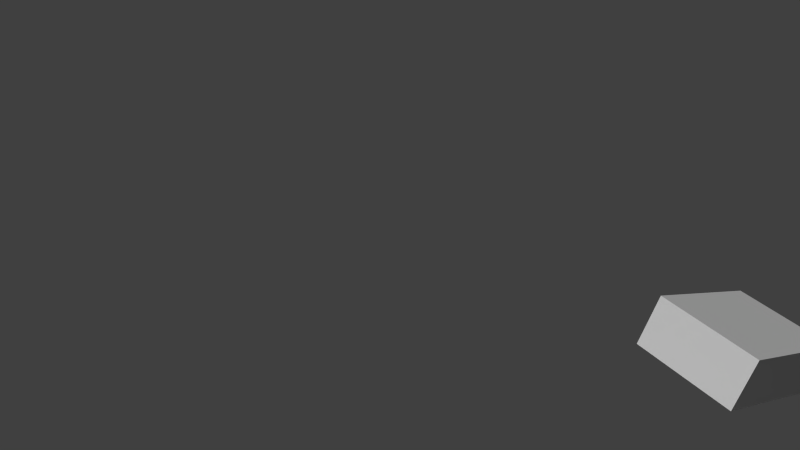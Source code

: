 # Source: rotation_test.blend  (saved by Blender 2.63.0; exported with 4.5.12 LTS)
import bpy
from mathutils import Matrix  # noqa: F401  (used for matrix-valued properties, if any)

bpy.ops.wm.read_factory_settings(use_empty=True)
scene = bpy.context.scene
scene.name = 'Scene'

# ---- collections
col_collection_1 = bpy.data.collections.new('Collection 1'); scene.collection.children.link(col_collection_1)

# ---- world
world_world = bpy.data.worlds.new('World'); scene.world = world_world
world_world.color = (0.05088, 0.05088, 0.05088)
world_world.use_sun_shadow = False
world_world.sun_shadow_jitter_overblur = 0.0
world_world.cycles.sampling_method = 'MANUAL'
world_world.cycles.sample_map_resolution = 256

# ---- cameras
cam_camera_005 = bpy.data.cameras.new('Camera.005')
cam_camera_005.clip_end = 100.0
cam_camera_005.lens = 35.0
cam_camera_005.sensor_width = 32.0
cam_camera_005.sensor_height = 18.0
cam_camera_005.dof.focus_distance = 0.0
cam_camera_005.dof.aperture_fstop = 128.0
cam_camera_006 = bpy.data.cameras.new('Camera.006')
cam_camera_006.clip_end = 100.0
cam_camera_006.lens = 35.0
cam_camera_006.sensor_width = 32.0
cam_camera_006.sensor_height = 18.0
cam_camera_006.dof.focus_distance = 0.0
cam_camera_006.dof.aperture_fstop = 128.0
cam_camera_004 = bpy.data.cameras.new('Camera.004')
cam_camera_004.clip_end = 100.0
cam_camera_004.lens = 35.0
cam_camera_004.sensor_width = 32.0
cam_camera_004.sensor_height = 18.0
cam_camera_004.dof.focus_distance = 0.0
cam_camera_004.dof.aperture_fstop = 128.0
cam_camera = bpy.data.cameras.new('Camera')
cam_camera.clip_end = 100.0
cam_camera.lens = 35.0
cam_camera.sensor_width = 32.0
cam_camera.sensor_height = 18.0
cam_camera.dof.focus_distance = 0.0
cam_camera.dof.aperture_fstop = 128.0

# ---- meshes
me_cube_004 = bpy.data.meshes.new('Cube.004')
me_cube_004.from_pydata([(-1.0, -1.0, -1.0), (-1.0, 1.0, -1.0), (1.0, 1.0, -1.0), (1.0, -1.0, -1.0), (-1.0, -1.0, 1.0), (-1.0, 1.0, 1.0), (1.0, 1.0, 1.0), (1.0, -1.0, 1.0)], [], [(4, 5, 1, 0), (5, 6, 2, 1), (6, 7, 3, 2), (7, 4, 0, 3), (0, 1, 2, 3), (7, 6, 5, 4)])
me_cube_004.use_remesh_preserve_volume = False
me_cube_004.use_remesh_preserve_attributes = False
me_cube_004.use_mirror_vertex_groups = False
me_cube_004.update()
me_cube_003 = bpy.data.meshes.new('Cube.003')
me_cube_003.from_pydata([(-1.0, -1.0, -1.0), (-1.0, 1.0, -1.0), (1.0, 1.0, -1.0), (1.0, -1.0, -1.0), (-1.0, -1.0, 1.0), (-1.0, 1.0, 1.0), (1.0, 1.0, 1.0), (1.0, -1.0, 1.0)], [], [(4, 5, 1, 0), (5, 6, 2, 1), (6, 7, 3, 2), (7, 4, 0, 3), (0, 1, 2, 3), (7, 6, 5, 4)])
me_cube_003.use_remesh_preserve_volume = False
me_cube_003.use_remesh_preserve_attributes = False
me_cube_003.use_mirror_vertex_groups = False
me_cube_003.update()
me_cube_002 = bpy.data.meshes.new('Cube.002')
me_cube_002.from_pydata([(-1.0, -1.0, -1.0), (-1.0, 1.0, -1.0), (1.0, 1.0, -1.0), (1.0, -1.0, -1.0), (-1.0, -1.0, 1.0), (-1.0, 1.0, 1.0), (1.0, 1.0, 1.0), (1.0, -1.0, 1.0)], [], [(4, 5, 1, 0), (5, 6, 2, 1), (6, 7, 3, 2), (7, 4, 0, 3), (0, 1, 2, 3), (7, 6, 5, 4)])
me_cube_002.use_remesh_preserve_volume = False
me_cube_002.use_remesh_preserve_attributes = False
me_cube_002.use_mirror_vertex_groups = False
me_cube_002.update()
me_cube_001 = bpy.data.meshes.new('Cube.001')
me_cube_001.from_pydata([(-1.0, -1.0, -1.0), (-1.0, 1.0, -1.0), (1.0, 1.0, -1.0), (1.0, -1.0, -1.0), (-1.0, -1.0, 1.0), (-1.0, 1.0, 1.0), (1.0, 1.0, 1.0), (1.0, -1.0, 1.0)], [], [(4, 5, 1, 0), (5, 6, 2, 1), (6, 7, 3, 2), (7, 4, 0, 3), (0, 1, 2, 3), (7, 6, 5, 4)])
me_cube_001.use_remesh_preserve_volume = False
me_cube_001.use_remesh_preserve_attributes = False
me_cube_001.use_mirror_vertex_groups = False
me_cube_001.update()
me_rotation_test4_gwl = bpy.data.meshes.new('rotation_test4.gwl')
me_rotation_test4_gwl.from_pydata([(4.797, -10.01, 15.01), (6.225, -7.404, 14.62), (6.303, -7.452, 14.58), (4.875, -10.06, 14.97), (4.953, -10.11, 14.93), (6.38, -7.501, 14.54), (6.458, -7.549, 14.5), (5.031, -10.16, 14.89), (5.109, -10.21, 14.85), (6.536, -7.598, 14.46), (6.614, -7.646, 14.42), (5.187, -10.26, 14.81), (5.265, -10.31, 14.77), (6.692, -7.695, 14.38), (6.77, -7.743, 14.35), (5.343, -10.35, 14.73), (5.421, -10.4, 14.69), (6.848, -7.792, 14.31), (6.926, -7.84, 14.27), (5.499, -10.45, 14.65), (5.577, -10.5, 14.61), (7.004, -7.888, 14.23), (7.082, -7.937, 14.19), (5.655, -10.55, 14.57), (5.733, -10.6, 14.53), (7.16, -7.985, 14.15), (7.238, -8.034, 14.11), (5.811, -10.64, 14.49), (5.889, -10.69, 14.45), (7.316, -8.082, 14.07), (7.394, -8.131, 14.03), (5.967, -10.74, 14.41), (6.045, -10.79, 14.37), (7.472, -8.179, 13.99), (7.55, -8.228, 13.95), (6.123, -10.84, 14.33), (6.201, -10.89, 14.29), (7.628, -8.276, 13.91), (7.706, -8.325, 13.87), (6.279, -10.94, 14.25), (6.356, -10.98, 14.21), (7.784, -8.373, 13.83), (6.306, -7.422, 14.8), (4.878, -10.03, 15.19), (4.956, -10.08, 15.15), (6.384, -7.47, 14.76), (6.462, -7.519, 14.73), (5.034, -10.13, 15.11), (5.112, -10.18, 15.07), (6.54, -7.567, 14.69), (6.618, -7.615, 14.65), (5.19, -10.23, 15.03), (5.268, -10.27, 14.99), (6.696, -7.664, 14.61), (6.774, -7.712, 14.57), (5.346, -10.32, 14.95), (5.424, -10.37, 14.91), (6.852, -7.761, 14.53), (6.93, -7.809, 14.49), (5.502, -10.42, 14.87), (5.58, -10.47, 14.83), (7.008, -7.858, 14.45), (7.086, -7.906, 14.41), (5.658, -10.52, 14.79), (5.736, -10.56, 14.75), (7.164, -7.955, 14.37), (7.242, -8.003, 14.33), (5.814, -10.61, 14.71), (5.892, -10.66, 14.67), (7.32, -8.052, 14.29), (7.398, -8.1, 14.25), (5.97, -10.71, 14.63), (6.048, -10.76, 14.59), (7.476, -8.149, 14.21), (7.554, -8.197, 14.17), (6.126, -10.81, 14.55), (6.204, -10.86, 14.51), (7.632, -8.246, 14.13), (7.709, -8.294, 14.09), (6.282, -10.9, 14.47), (6.36, -10.95, 14.44), (7.787, -8.342, 14.05), (7.865, -8.391, 14.01), (6.438, -11.0, 14.4), (4.96, -10.05, 15.37), (6.387, -7.439, 14.99), (6.465, -7.488, 14.95), (5.038, -10.1, 15.33), (5.116, -10.15, 15.29), (6.543, -7.536, 14.91), (6.621, -7.585, 14.87), (5.194, -10.19, 15.25), (5.272, -10.24, 15.21), (6.699, -7.633, 14.83), (6.777, -7.682, 14.79), (5.35, -10.29, 15.17), (5.428, -10.34, 15.13), (6.855, -7.73, 14.75), (6.933, -7.779, 14.71), (5.506, -10.39, 15.09), (5.583, -10.44, 15.05), (7.011, -7.827, 14.67), (7.089, -7.876, 14.63), (5.661, -10.49, 15.01), (5.739, -10.53, 14.97), (7.167, -7.924, 14.59), (7.245, -7.972, 14.55), (5.817, -10.58, 14.93), (5.895, -10.63, 14.89), (7.323, -8.021, 14.51), (7.401, -8.069, 14.47), (5.973, -10.68, 14.85), (6.051, -10.73, 14.81), (7.479, -8.118, 14.43), (7.557, -8.166, 14.39), (6.129, -10.78, 14.77), (6.207, -10.82, 14.73), (7.635, -8.215, 14.35), (7.713, -8.263, 14.31), (6.285, -10.87, 14.7), (6.363, -10.92, 14.66), (7.791, -8.312, 14.27), (7.869, -8.36, 14.23), (6.441, -10.97, 14.62), (6.519, -11.02, 14.58), (7.947, -8.409, 14.19), (6.469, -7.457, 15.17), (5.041, -10.07, 15.55), (5.119, -10.12, 15.51), (6.547, -7.506, 15.13), (6.625, -7.554, 15.09), (5.197, -10.16, 15.47), (5.275, -10.21, 15.43), (6.703, -7.603, 15.05), (6.781, -7.651, 15.01), (5.353, -10.26, 15.39), (5.431, -10.31, 15.35), (6.859, -7.699, 14.97), (6.937, -7.748, 14.93), (5.509, -10.36, 15.31), (5.587, -10.41, 15.27), (7.014, -7.796, 14.89), (7.092, -7.845, 14.85), (5.665, -10.45, 15.23), (5.743, -10.5, 15.19), (7.17, -7.893, 14.81), (7.248, -7.942, 14.77), (5.821, -10.55, 15.15), (5.899, -10.6, 15.11), (7.326, -7.99, 14.73), (7.404, -8.039, 14.69), (5.977, -10.65, 15.08), (6.055, -10.7, 15.04), (7.482, -8.087, 14.65), (7.56, -8.136, 14.61), (6.133, -10.75, 15.0), (6.211, -10.8, 14.96), (7.638, -8.184, 14.57), (7.716, -8.233, 14.53), (6.289, -10.84, 14.92), (6.367, -10.89, 14.88), (7.794, -8.281, 14.49), (7.872, -8.33, 14.45), (6.445, -10.94, 14.84), (6.523, -10.99, 14.8), (7.95, -8.378, 14.41), (8.028, -8.426, 14.38), (6.601, -11.04, 14.76), (5.122, -10.09, 15.73), (6.55, -7.475, 15.35), (6.628, -7.523, 15.31), (5.2, -10.13, 15.69), (5.278, -10.18, 15.65), (6.706, -7.572, 15.27), (6.784, -7.62, 15.23), (5.356, -10.23, 15.61), (5.434, -10.28, 15.57), (6.862, -7.669, 15.19), (6.94, -7.717, 15.15), (5.512, -10.33, 15.53), (5.59, -10.38, 15.49), (7.018, -7.766, 15.11), (7.096, -7.814, 15.07), (5.668, -10.43, 15.46), (5.746, -10.47, 15.42), (7.174, -7.863, 15.03), (7.252, -7.911, 14.99), (5.824, -10.52, 15.38), (5.902, -10.57, 15.34), (7.33, -7.96, 14.95), (7.408, -8.008, 14.91), (5.98, -10.62, 15.3), (6.058, -10.67, 15.26), (7.486, -8.057, 14.87), (7.564, -8.105, 14.83), (6.136, -10.72, 15.22), (6.214, -10.76, 15.18), (7.642, -8.153, 14.8), (7.72, -8.202, 14.76), (6.292, -10.81, 15.14), (6.37, -10.86, 15.1), (7.798, -8.25, 14.72), (7.876, -8.299, 14.68), (6.448, -10.91, 15.06), (6.526, -10.96, 15.02), (7.954, -8.347, 14.64), (8.032, -8.396, 14.6), (6.604, -11.01, 14.98), (6.682, -11.06, 14.94), (8.11, -8.444, 14.56), (6.631, -7.493, 15.53), (5.204, -10.1, 15.91), (5.282, -10.15, 15.88), (6.709, -7.541, 15.49), (6.787, -7.59, 15.45), (5.36, -10.2, 15.84), (5.438, -10.25, 15.8), (6.865, -7.638, 15.41), (6.943, -7.687, 15.37), (5.516, -10.3, 15.76), (5.594, -10.35, 15.72), (7.021, -7.735, 15.33), (7.099, -7.783, 15.29), (5.672, -10.39, 15.68), (5.75, -10.44, 15.64), (7.177, -7.832, 15.25), (7.255, -7.88, 15.21), (5.828, -10.49, 15.6), (5.906, -10.54, 15.56), (7.333, -7.929, 15.18), (7.411, -7.977, 15.14), (5.984, -10.59, 15.52), (6.062, -10.64, 15.48), (7.489, -8.026, 15.1), (7.567, -8.074, 15.06), (6.14, -10.69, 15.44), (6.217, -10.73, 15.4), (7.645, -8.123, 15.02), (7.723, -8.171, 14.98), (6.295, -10.78, 15.36), (6.373, -10.83, 15.32), (7.801, -8.22, 14.94), (7.879, -8.268, 14.9), (6.451, -10.88, 15.28), (6.529, -10.93, 15.24), (7.957, -8.317, 14.86), (8.035, -8.365, 14.82), (6.607, -10.98, 15.2), (6.685, -11.02, 15.16), (8.113, -8.414, 14.78), (8.191, -8.462, 14.74), (6.763, -11.07, 15.12)], [(0, 1), (2, 3), (4, 5), (6, 7), (8, 9), (10, 11), (12, 13), (14, 15), (16, 17), (18, 19), (20, 21), (22, 23), (24, 25), (26, 27), (28, 29), (30, 31), (32, 33), (34, 35), (36, 37), (38, 39), (40, 41), (42, 43), (44, 45), (46, 47), (48, 49), (50, 51), (52, 53), (54, 55), (56, 57), (58, 59), (60, 61), (62, 63), (64, 65), (66, 67), (68, 69), (70, 71), (72, 73), (74, 75), (76, 77), (78, 79), (80, 81), (82, 83), (84, 85), (86, 87), (88, 89), (90, 91), (92, 93), (94, 95), (96, 97), (98, 99), (100, 101), (102, 103), (104, 105), (106, 107), (108, 109), (110, 111), (112, 113), (114, 115), (116, 117), (118, 119), (120, 121), (122, 123), (124, 125), (126, 127), (128, 129), (130, 131), (132, 133), (134, 135), (136, 137), (138, 139), (140, 141), (142, 143), (144, 145), (146, 147), (148, 149), (150, 151), (152, 153), (154, 155), (156, 157), (158, 159), (160, 161), (162, 163), (164, 165), (166, 167), (168, 169), (170, 171), (172, 173), (174, 175), (176, 177), (178, 179), (180, 181), (182, 183), (184, 185), (186, 187), (188, 189), (190, 191), (192, 193), (194, 195), (196, 197), (198, 199), (200, 201), (202, 203), (204, 205), (206, 207), (208, 209), (210, 211), (212, 213), (214, 215), (216, 217), (218, 219), (220, 221), (222, 223), (224, 225), (226, 227), (228, 229), (230, 231), (232, 233), (234, 235), (236, 237), (238, 239), (240, 241), (242, 243), (244, 245), (246, 247), (248, 249), (250, 251)], [])
me_rotation_test4_gwl.use_remesh_preserve_volume = False
me_rotation_test4_gwl.use_remesh_preserve_attributes = False
me_rotation_test4_gwl.use_mirror_vertex_groups = False
me_rotation_test4_gwl.update()
me_rotation_test3_gwl = bpy.data.meshes.new('rotation_test3.gwl')
me_rotation_test3_gwl.from_pydata([(3.146, -6.493, -3.478), (5.408, -4.774, -2.515), (5.343, -4.702, -2.49), (3.081, -6.421, -3.453), (3.015, -6.35, -3.427), (5.278, -4.631, -2.465), (5.213, -4.559, -2.439), (2.95, -6.278, -3.402), (2.885, -6.207, -3.377), (5.148, -4.488, -2.414), (5.083, -4.416, -2.389), (2.82, -6.135, -3.351), (2.755, -6.064, -3.326), (5.017, -4.345, -2.363), (4.952, -4.273, -2.338), (2.69, -5.992, -3.301), (2.625, -5.921, -3.275), (4.887, -4.202, -2.312), (4.822, -4.13, -2.287), (2.56, -5.849, -3.25), (2.494, -5.778, -3.224), (4.757, -4.059, -2.262), (4.692, -3.987, -2.236), (2.429, -5.706, -3.199), (2.364, -5.635, -3.174), (4.627, -3.916, -2.211), (4.562, -3.844, -2.186), (2.299, -5.563, -3.148), (2.234, -5.492, -3.123), (4.496, -3.773, -2.16), (4.431, -3.701, -2.135), (2.169, -5.42, -3.098), (2.104, -5.349, -3.072), (4.366, -3.63, -2.109), (4.301, -3.558, -2.084), (2.038, -5.277, -3.047), (1.973, -5.206, -3.021), (4.236, -3.487, -2.059), (4.171, -3.415, -2.033), (1.908, -5.134, -2.996), (1.843, -5.062, -2.971), (4.106, -3.344, -2.008), (5.425, -4.694, -2.698), (3.162, -6.413, -3.661), (3.097, -6.341, -3.635), (5.36, -4.622, -2.673), (5.295, -4.551, -2.647), (3.032, -6.27, -3.61), (2.967, -6.198, -3.585), (5.23, -4.479, -2.622), (5.164, -4.408, -2.596), (2.902, -6.127, -3.559), (2.837, -6.055, -3.534), (5.099, -4.336, -2.571), (5.034, -4.265, -2.546), (2.772, -5.984, -3.508), (2.707, -5.912, -3.483), (4.969, -4.193, -2.52), (4.904, -4.122, -2.495), (2.641, -5.841, -3.458), (2.576, -5.769, -3.432), (4.839, -4.05, -2.47), (4.774, -3.979, -2.444), (2.511, -5.698, -3.407), (2.446, -5.626, -3.382), (4.709, -3.907, -2.419), (4.643, -3.836, -2.393), (2.381, -5.554, -3.356), (2.316, -5.483, -3.331), (4.578, -3.764, -2.368), (4.513, -3.693, -2.343), (2.251, -5.411, -3.305), (2.186, -5.34, -3.28), (4.448, -3.621, -2.317), (4.383, -3.55, -2.292), (2.12, -5.268, -3.255), (2.055, -5.197, -3.229), (4.318, -3.478, -2.266), (4.253, -3.407, -2.241), (1.99, -5.125, -3.204), (1.925, -5.054, -3.178), (4.188, -3.335, -2.216), (4.122, -3.264, -2.19), (1.86, -4.982, -3.153), (3.179, -6.333, -3.843), (5.442, -4.614, -2.88), (5.377, -4.542, -2.855), (3.114, -6.261, -3.818), (3.049, -6.19, -3.792), (5.312, -4.471, -2.83), (5.246, -4.399, -2.804), (2.984, -6.118, -3.767), (2.919, -6.047, -3.742), (5.181, -4.328, -2.779), (5.116, -4.256, -2.754), (2.854, -5.975, -3.716), (2.789, -5.903, -3.691), (5.051, -4.185, -2.728), (4.986, -4.113, -2.703), (2.723, -5.832, -3.666), (2.658, -5.76, -3.64), (4.921, -4.042, -2.677), (4.856, -3.97, -2.652), (2.593, -5.689, -3.615), (2.528, -5.617, -3.589), (4.791, -3.899, -2.627), (4.725, -3.827, -2.601), (2.463, -5.546, -3.564), (2.398, -5.474, -3.539), (4.66, -3.756, -2.576), (4.595, -3.684, -2.55), (2.333, -5.403, -3.513), (2.267, -5.331, -3.488), (4.53, -3.613, -2.525), (4.465, -3.541, -2.5), (2.202, -5.26, -3.462), (2.137, -5.188, -3.437), (4.4, -3.47, -2.474), (4.335, -3.398, -2.449), (2.072, -5.117, -3.412), (2.007, -5.045, -3.386), (4.269, -3.327, -2.424), (4.204, -3.255, -2.398), (1.942, -4.974, -3.361), (1.877, -4.902, -3.336), (4.139, -3.184, -2.373), (5.459, -4.534, -3.063), (3.196, -6.252, -4.026), (3.131, -6.181, -4.0), (5.393, -4.462, -3.038), (5.328, -4.391, -3.012), (3.066, -6.109, -3.975), (3.001, -6.038, -3.95), (5.263, -4.319, -2.987), (5.198, -4.248, -2.961), (2.936, -5.966, -3.924), (2.87, -5.895, -3.899), (5.133, -4.176, -2.936), (5.068, -4.105, -2.911), (2.805, -5.823, -3.873), (2.74, -5.752, -3.848), (5.003, -4.033, -2.885), (4.938, -3.962, -2.86), (2.675, -5.68, -3.823), (2.61, -5.609, -3.797), (4.872, -3.89, -2.835), (4.807, -3.819, -2.809), (2.545, -5.537, -3.772), (2.48, -5.466, -3.747), (4.742, -3.747, -2.784), (4.677, -3.676, -2.758), (2.415, -5.394, -3.721), (2.349, -5.323, -3.696), (4.612, -3.604, -2.733), (4.547, -3.533, -2.708), (2.284, -5.251, -3.67), (2.219, -5.18, -3.645), (4.482, -3.461, -2.682), (4.417, -3.39, -2.657), (2.154, -5.108, -3.62), (2.089, -5.037, -3.594), (4.351, -3.318, -2.631), (4.286, -3.246, -2.606), (2.024, -4.965, -3.569), (1.959, -4.894, -3.543), (4.221, -3.175, -2.581), (4.156, -3.103, -2.555), (1.894, -4.822, -3.518), (3.213, -6.172, -4.208), (5.475, -4.454, -3.245), (5.41, -4.382, -3.22), (3.148, -6.101, -4.183), (3.083, -6.029, -4.157), (5.345, -4.311, -3.195), (5.28, -4.239, -3.169), (3.018, -5.958, -4.132), (2.952, -5.886, -4.107), (5.215, -4.168, -3.144), (5.15, -4.096, -3.119), (2.887, -5.815, -4.081), (2.822, -5.743, -4.056), (5.085, -4.025, -3.093), (5.02, -3.953, -3.068), (2.757, -5.672, -4.031), (2.692, -5.6, -4.005), (4.954, -3.882, -3.042), (4.889, -3.81, -3.017), (2.627, -5.529, -3.98), (2.562, -5.457, -3.954), (4.824, -3.738, -2.992), (4.759, -3.667, -2.966), (2.497, -5.386, -3.929), (2.431, -5.314, -3.904), (4.694, -3.595, -2.941), (4.629, -3.524, -2.915), (2.366, -5.243, -3.878), (2.301, -5.171, -3.853), (4.564, -3.452, -2.89), (4.499, -3.381, -2.865), (2.236, -5.1, -3.827), (2.171, -5.028, -3.802), (4.433, -3.309, -2.839), (4.368, -3.238, -2.814), (2.106, -4.957, -3.777), (2.041, -4.885, -3.751), (4.303, -3.166, -2.789), (4.238, -3.095, -2.763), (1.975, -4.814, -3.726), (1.91, -4.742, -3.701), (4.173, -3.023, -2.738), (5.492, -4.374, -3.428), (3.23, -6.092, -4.391), (3.165, -6.021, -4.365), (5.427, -4.302, -3.403), (5.362, -4.231, -3.377), (3.099, -5.949, -4.34), (3.034, -5.878, -4.315), (5.297, -4.159, -3.352), (5.232, -4.087, -3.326), (2.969, -5.806, -4.289), (2.904, -5.735, -4.264), (5.167, -4.016, -3.301), (5.101, -3.944, -3.276), (2.839, -5.663, -4.238), (2.774, -5.592, -4.213), (5.036, -3.873, -3.25), (4.971, -3.801, -3.225), (2.709, -5.52, -4.188), (2.644, -5.449, -4.162), (4.906, -3.73, -3.2), (4.841, -3.658, -3.174), (2.578, -5.377, -4.137), (2.513, -5.306, -4.112), (4.776, -3.587, -3.149), (4.711, -3.515, -3.123), (2.448, -5.234, -4.086), (2.383, -5.163, -4.061), (4.646, -3.444, -3.098), (4.58, -3.372, -3.073), (2.318, -5.091, -4.035), (2.253, -5.02, -4.01), (4.515, -3.301, -3.047), (4.45, -3.229, -3.022), (2.188, -4.948, -3.985), (2.123, -4.877, -3.959), (4.385, -3.158, -2.996), (4.32, -3.086, -2.971), (2.057, -4.805, -3.934), (1.992, -4.734, -3.908), (4.255, -3.015, -2.946), (4.19, -2.943, -2.92), (1.927, -4.662, -3.883)], [(0, 1), (2, 3), (4, 5), (6, 7), (8, 9), (10, 11), (12, 13), (14, 15), (16, 17), (18, 19), (20, 21), (22, 23), (24, 25), (26, 27), (28, 29), (30, 31), (32, 33), (34, 35), (36, 37), (38, 39), (40, 41), (42, 43), (44, 45), (46, 47), (48, 49), (50, 51), (52, 53), (54, 55), (56, 57), (58, 59), (60, 61), (62, 63), (64, 65), (66, 67), (68, 69), (70, 71), (72, 73), (74, 75), (76, 77), (78, 79), (80, 81), (82, 83), (84, 85), (86, 87), (88, 89), (90, 91), (92, 93), (94, 95), (96, 97), (98, 99), (100, 101), (102, 103), (104, 105), (106, 107), (108, 109), (110, 111), (112, 113), (114, 115), (116, 117), (118, 119), (120, 121), (122, 123), (124, 125), (126, 127), (128, 129), (130, 131), (132, 133), (134, 135), (136, 137), (138, 139), (140, 141), (142, 143), (144, 145), (146, 147), (148, 149), (150, 151), (152, 153), (154, 155), (156, 157), (158, 159), (160, 161), (162, 163), (164, 165), (166, 167), (168, 169), (170, 171), (172, 173), (174, 175), (176, 177), (178, 179), (180, 181), (182, 183), (184, 185), (186, 187), (188, 189), (190, 191), (192, 193), (194, 195), (196, 197), (198, 199), (200, 201), (202, 203), (204, 205), (206, 207), (208, 209), (210, 211), (212, 213), (214, 215), (216, 217), (218, 219), (220, 221), (222, 223), (224, 225), (226, 227), (228, 229), (230, 231), (232, 233), (234, 235), (236, 237), (238, 239), (240, 241), (242, 243), (244, 245), (246, 247), (248, 249), (250, 251)], [])
me_rotation_test3_gwl.use_remesh_preserve_volume = False
me_rotation_test3_gwl.use_remesh_preserve_attributes = False
me_rotation_test3_gwl.use_mirror_vertex_groups = False
me_rotation_test3_gwl.update()
me_rotation_test2_gwl = bpy.data.meshes.new('rotation_test2.gwl')
me_rotation_test2_gwl.from_pydata([(-4.573, -6.415, 4.241), (-1.583, -6.352, 4.476), (-1.582, -6.26, 4.435), (-4.572, -6.324, 4.2), (-4.571, -6.233, 4.159), (-1.581, -6.169, 4.394), (-1.579, -6.078, 4.353), (-4.57, -6.141, 4.118), (-4.568, -6.05, 4.077), (-1.578, -5.987, 4.312), (-1.577, -5.896, 4.271), (-4.567, -5.959, 4.036), (-4.566, -5.868, 3.995), (-1.576, -5.804, 4.23), (-1.574, -5.713, 4.189), (-4.564, -5.777, 3.954), (-4.563, -5.686, 3.913), (-1.573, -5.622, 4.148), (-1.572, -5.531, 4.107), (-4.562, -5.594, 3.871), (-4.56, -5.503, 3.83), (-1.57, -5.44, 4.066), (-1.569, -5.349, 4.025), (-4.559, -5.412, 3.789), (-4.558, -5.321, 3.748), (-1.568, -5.257, 3.984), (-1.567, -5.166, 3.943), (-4.557, -5.23, 3.707), (-4.555, -5.138, 3.666), (-1.565, -5.075, 3.901), (-1.564, -4.984, 3.86), (-4.554, -5.047, 3.625), (-4.553, -4.956, 3.584), (-1.563, -4.893, 3.819), (-1.561, -4.801, 3.778), (-4.551, -4.865, 3.543), (-4.55, -4.774, 3.502), (-1.56, -4.71, 3.737), (-1.559, -4.619, 3.696), (-4.549, -4.683, 3.461), (-4.548, -4.591, 3.42), (-1.557, -4.528, 3.655), (-1.567, -6.434, 4.294), (-4.557, -6.497, 4.059), (-4.556, -6.406, 4.018), (-1.566, -6.342, 4.253), (-1.565, -6.251, 4.212), (-4.555, -6.315, 3.977), (-4.554, -6.223, 3.936), (-1.563, -6.16, 4.171), (-1.562, -6.069, 4.13), (-4.552, -6.132, 3.895), (-4.551, -6.041, 3.854), (-1.561, -5.978, 4.089), (-1.56, -5.886, 4.048), (-4.55, -5.95, 3.813), (-4.548, -5.859, 3.772), (-1.558, -5.795, 4.007), (-1.557, -5.704, 3.966), (-4.547, -5.768, 3.731), (-4.546, -5.676, 3.69), (-1.556, -5.613, 3.925), (-1.554, -5.522, 3.884), (-4.544, -5.585, 3.649), (-4.543, -5.494, 3.608), (-1.553, -5.431, 3.843), (-1.552, -5.339, 3.802), (-4.542, -5.403, 3.567), (-4.541, -5.312, 3.526), (-1.55, -5.248, 3.761), (-1.549, -5.157, 3.72), (-4.539, -5.22, 3.485), (-4.538, -5.129, 3.444), (-1.548, -5.066, 3.679), (-1.547, -4.975, 3.638), (-4.537, -5.038, 3.403), (-4.535, -4.947, 3.361), (-1.545, -4.883, 3.597), (-1.544, -4.792, 3.556), (-4.534, -4.856, 3.32), (-4.533, -4.765, 3.279), (-1.543, -4.701, 3.515), (-1.541, -4.61, 3.474), (-4.532, -4.673, 3.238), (-4.541, -6.579, 3.877), (-1.551, -6.516, 4.113), (-1.55, -6.424, 4.072), (-4.54, -6.488, 3.836), (-4.539, -6.397, 3.795), (-1.549, -6.333, 4.031), (-1.547, -6.242, 3.989), (-4.537, -6.306, 3.754), (-4.536, -6.214, 3.713), (-1.546, -6.151, 3.948), (-1.545, -6.06, 3.907), (-4.535, -6.123, 3.672), (-4.534, -6.032, 3.631), (-1.544, -5.969, 3.866), (-1.542, -5.877, 3.825), (-4.532, -5.941, 3.59), (-4.531, -5.85, 3.549), (-1.541, -5.786, 3.784), (-1.54, -5.695, 3.743), (-4.53, -5.758, 3.508), (-4.528, -5.667, 3.467), (-1.538, -5.604, 3.702), (-1.537, -5.513, 3.661), (-4.527, -5.576, 3.426), (-4.526, -5.485, 3.385), (-1.536, -5.421, 3.62), (-1.534, -5.33, 3.579), (-4.525, -5.394, 3.344), (-4.523, -5.302, 3.303), (-1.533, -5.239, 3.538), (-1.532, -5.148, 3.497), (-4.522, -5.211, 3.262), (-4.521, -5.12, 3.221), (-1.531, -5.057, 3.456), (-1.529, -4.965, 3.415), (-4.519, -5.029, 3.18), (-4.518, -4.938, 3.139), (-1.528, -4.874, 3.374), (-1.527, -4.783, 3.333), (-4.517, -4.847, 3.098), (-4.515, -4.755, 3.057), (-1.525, -4.692, 3.292), (-1.535, -6.598, 3.931), (-4.525, -6.661, 3.696), (-4.524, -6.57, 3.655), (-1.534, -6.506, 3.89), (-1.533, -6.415, 3.849), (-4.523, -6.479, 3.614), (-4.521, -6.388, 3.573), (-1.531, -6.324, 3.808), (-1.53, -6.233, 3.767), (-4.52, -6.296, 3.532), (-4.519, -6.205, 3.491), (-1.529, -6.142, 3.726), (-1.527, -6.051, 3.685), (-4.518, -6.114, 3.449), (-4.516, -6.023, 3.408), (-1.526, -5.959, 3.644), (-1.525, -5.868, 3.603), (-4.515, -5.932, 3.367), (-4.514, -5.84, 3.326), (-1.524, -5.777, 3.562), (-1.522, -5.686, 3.52), (-4.512, -5.749, 3.285), (-4.511, -5.658, 3.244), (-1.521, -5.595, 3.479), (-1.52, -5.503, 3.438), (-4.51, -5.567, 3.203), (-4.509, -5.476, 3.162), (-1.518, -5.412, 3.397), (-1.517, -5.321, 3.356), (-4.507, -5.385, 3.121), (-4.506, -5.293, 3.08), (-1.516, -5.23, 3.315), (-1.515, -5.139, 3.274), (-4.505, -5.202, 3.039), (-4.503, -5.111, 2.998), (-1.513, -5.047, 3.233), (-1.512, -4.956, 3.192), (-4.502, -5.02, 2.957), (-4.501, -4.929, 2.916), (-1.511, -4.865, 3.151), (-1.509, -4.774, 3.11), (-4.499, -4.837, 2.875), (-4.509, -6.743, 3.514), (-1.519, -6.68, 3.749), (-1.518, -6.588, 3.708), (-4.508, -6.652, 3.473), (-4.507, -6.561, 3.432), (-1.517, -6.497, 3.667), (-1.515, -6.406, 3.626), (-4.505, -6.47, 3.391), (-4.504, -6.378, 3.35), (-1.514, -6.315, 3.585), (-1.513, -6.224, 3.544), (-4.503, -6.287, 3.309), (-4.502, -6.196, 3.268), (-1.511, -6.133, 3.503), (-1.51, -6.041, 3.462), (-4.5, -6.105, 3.227), (-4.499, -6.014, 3.186), (-1.509, -5.95, 3.421), (-1.508, -5.859, 3.38), (-4.498, -5.922, 3.145), (-4.496, -5.831, 3.104), (-1.506, -5.768, 3.339), (-1.505, -5.677, 3.298), (-4.495, -5.74, 3.063), (-4.494, -5.649, 3.022), (-1.504, -5.585, 3.257), (-1.502, -5.494, 3.216), (-4.492, -5.558, 2.98), (-4.491, -5.467, 2.939), (-1.501, -5.403, 3.175), (-1.5, -5.312, 3.134), (-4.49, -5.375, 2.898), (-4.489, -5.284, 2.857), (-1.499, -5.221, 3.093), (-1.497, -5.13, 3.052), (-4.487, -5.193, 2.816), (-4.486, -5.102, 2.775), (-1.496, -5.038, 3.01), (-1.495, -4.947, 2.969), (-4.485, -5.011, 2.734), (-4.483, -4.919, 2.693), (-1.493, -4.856, 2.928), (-1.503, -6.762, 3.567), (-4.493, -6.825, 3.332), (-4.492, -6.734, 3.291), (-1.502, -6.67, 3.526), (-1.501, -6.579, 3.485), (-4.491, -6.643, 3.25), (-4.489, -6.552, 3.209), (-1.499, -6.488, 3.444), (-1.498, -6.397, 3.403), (-4.488, -6.46, 3.168), (-4.487, -6.369, 3.127), (-1.497, -6.306, 3.362), (-1.495, -6.215, 3.321), (-4.485, -6.278, 3.086), (-4.484, -6.187, 3.045), (-1.494, -6.123, 3.28), (-1.493, -6.032, 3.239), (-4.483, -6.096, 3.004), (-4.482, -6.004, 2.963), (-1.492, -5.941, 3.198), (-1.49, -5.85, 3.157), (-4.48, -5.913, 2.922), (-4.479, -5.822, 2.881), (-1.489, -5.759, 3.116), (-1.488, -5.667, 3.075), (-4.478, -5.731, 2.84), (-4.476, -5.64, 2.799), (-1.486, -5.576, 3.034), (-1.485, -5.485, 2.993), (-4.475, -5.549, 2.758), (-4.474, -5.457, 2.717), (-1.484, -5.394, 2.952), (-1.482, -5.303, 2.911), (-4.473, -5.366, 2.676), (-4.471, -5.275, 2.635), (-1.481, -5.212, 2.87), (-1.48, -5.12, 2.829), (-4.47, -5.184, 2.594), (-4.469, -5.093, 2.553), (-1.479, -5.029, 2.788), (-1.477, -4.938, 2.747), (-4.467, -5.001, 2.512)], [(0, 1), (2, 3), (4, 5), (6, 7), (8, 9), (10, 11), (12, 13), (14, 15), (16, 17), (18, 19), (20, 21), (22, 23), (24, 25), (26, 27), (28, 29), (30, 31), (32, 33), (34, 35), (36, 37), (38, 39), (40, 41), (42, 43), (44, 45), (46, 47), (48, 49), (50, 51), (52, 53), (54, 55), (56, 57), (58, 59), (60, 61), (62, 63), (64, 65), (66, 67), (68, 69), (70, 71), (72, 73), (74, 75), (76, 77), (78, 79), (80, 81), (82, 83), (84, 85), (86, 87), (88, 89), (90, 91), (92, 93), (94, 95), (96, 97), (98, 99), (100, 101), (102, 103), (104, 105), (106, 107), (108, 109), (110, 111), (112, 113), (114, 115), (116, 117), (118, 119), (120, 121), (122, 123), (124, 125), (126, 127), (128, 129), (130, 131), (132, 133), (134, 135), (136, 137), (138, 139), (140, 141), (142, 143), (144, 145), (146, 147), (148, 149), (150, 151), (152, 153), (154, 155), (156, 157), (158, 159), (160, 161), (162, 163), (164, 165), (166, 167), (168, 169), (170, 171), (172, 173), (174, 175), (176, 177), (178, 179), (180, 181), (182, 183), (184, 185), (186, 187), (188, 189), (190, 191), (192, 193), (194, 195), (196, 197), (198, 199), (200, 201), (202, 203), (204, 205), (206, 207), (208, 209), (210, 211), (212, 213), (214, 215), (216, 217), (218, 219), (220, 221), (222, 223), (224, 225), (226, 227), (228, 229), (230, 231), (232, 233), (234, 235), (236, 237), (238, 239), (240, 241), (242, 243), (244, 245), (246, 247), (248, 249), (250, 251)], [])
me_rotation_test2_gwl.use_remesh_preserve_volume = False
me_rotation_test2_gwl.use_remesh_preserve_attributes = False
me_rotation_test2_gwl.use_mirror_vertex_groups = False
me_rotation_test2_gwl.update()
me_rotation_test1_gwl = bpy.data.meshes.new('rotation_test1.gwl')
me_rotation_test1_gwl.from_pydata([(0.768, -9.487, 0.069), (3.395, -8.227, -0.647), (3.357, -8.136, -0.628), (0.73, -9.397, 0.088), (0.692, -9.306, 0.107), (3.318, -8.046, -0.609), (3.28, -7.956, -0.59), (0.653, -9.216, 0.126), (0.615, -9.125, 0.145), (3.242, -7.865, -0.571), (3.204, -7.775, -0.551), (0.577, -9.035, 0.164), (0.539, -8.944, 0.183), (3.166, -7.684, -0.532), (3.128, -7.594, -0.513), (0.501, -8.854, 0.202), (0.463, -8.764, 0.222), (3.089, -7.503, -0.494), (3.051, -7.413, -0.475), (0.424, -8.673, 0.241), (0.386, -8.583, 0.26), (3.013, -7.323, -0.456), (2.975, -7.232, -0.437), (0.348, -8.492, 0.279), (0.31, -8.402, 0.298), (2.937, -7.142, -0.418), (2.898, -7.051, -0.399), (0.272, -8.311, 0.317), (0.234, -8.221, 0.336), (2.86, -6.961, -0.38), (2.822, -6.87, -0.36), (0.195, -8.131, 0.355), (0.157, -8.04, 0.374), (2.784, -6.78, -0.341), (2.746, -6.69, -0.322), (0.119, -7.95, 0.393), (0.081, -7.859, 0.413), (2.708, -6.599, -0.303), (2.669, -6.509, -0.284), (0.043, -7.769, 0.432), (0.004, -7.678, 0.451), (2.631, -6.418, -0.265), (3.336, -8.212, -0.837), (0.709, -9.472, -0.122), (0.671, -9.381, -0.103), (3.297, -8.121, -0.818), (3.259, -8.031, -0.799), (0.632, -9.291, -0.084), (0.594, -9.2, -0.064), (3.221, -7.94, -0.78), (3.183, -7.85, -0.761), (0.556, -9.11, -0.045), (0.518, -9.02, -0.026), (3.145, -7.76, -0.742), (3.107, -7.669, -0.723), (0.48, -8.929, -0.007), (0.442, -8.839, 0.012), (3.068, -7.579, -0.704), (3.03, -7.488, -0.685), (0.403, -8.748, 0.031), (0.365, -8.658, 0.05), (2.992, -7.398, -0.665), (2.954, -7.307, -0.646), (0.327, -8.567, 0.069), (0.289, -8.477, 0.088), (2.916, -7.217, -0.627), (2.877, -7.127, -0.608), (0.251, -8.387, 0.108), (0.213, -8.296, 0.127), (2.839, -7.036, -0.589), (2.801, -6.946, -0.57), (0.174, -8.206, 0.146), (0.136, -8.115, 0.165), (2.763, -6.855, -0.551), (2.725, -6.765, -0.532), (0.098, -8.025, 0.184), (0.06, -7.934, 0.203), (2.687, -6.674, -0.513), (2.648, -6.584, -0.494), (0.022, -7.844, 0.222), (-0.017, -7.754, 0.241), (2.61, -6.493, -0.474), (2.572, -6.403, -0.455), (-0.055, -7.663, 0.26), (0.65, -9.457, -0.312), (3.276, -8.196, -1.028), (3.238, -8.106, -1.009), (0.611, -9.366, -0.293), (0.573, -9.276, -0.274), (3.2, -8.016, -0.99), (3.162, -7.925, -0.971), (0.535, -9.185, -0.255), (0.497, -9.095, -0.236), (3.124, -7.835, -0.951), (3.086, -7.744, -0.932), (0.459, -9.004, -0.217), (0.421, -8.914, -0.198), (3.047, -7.654, -0.913), (3.009, -7.563, -0.894), (0.382, -8.824, -0.178), (0.344, -8.733, -0.159), (2.971, -7.473, -0.875), (2.933, -7.383, -0.856), (0.306, -8.643, -0.14), (0.268, -8.552, -0.121), (2.895, -7.292, -0.837), (2.856, -7.202, -0.818), (0.23, -8.462, -0.102), (0.191, -8.371, -0.083), (2.818, -7.111, -0.799), (2.78, -7.021, -0.779), (0.153, -8.281, -0.064), (0.115, -8.191, -0.045), (2.742, -6.93, -0.76), (2.704, -6.84, -0.741), (0.077, -8.1, -0.026), (0.039, -8.01, -0.007), (2.666, -6.75, -0.722), (2.627, -6.659, -0.703), (0.001, -7.919, 0.013), (-0.038, -7.829, 0.032), (2.589, -6.569, -0.684), (2.551, -6.478, -0.665), (-0.076, -7.738, 0.051), (-0.114, -7.648, 0.07), (2.513, -6.388, -0.646), (3.217, -8.181, -1.218), (0.59, -9.441, -0.503), (0.552, -9.351, -0.484), (3.179, -8.091, -1.199), (3.141, -8.0, -1.18), (0.514, -9.26, -0.464), (0.476, -9.17, -0.445), (3.103, -7.91, -1.161), (3.064, -7.819, -1.142), (0.438, -9.08, -0.426), (0.4, -8.989, -0.407), (3.026, -7.729, -1.123), (2.988, -7.639, -1.104), (0.361, -8.899, -0.388), (0.323, -8.808, -0.369), (2.95, -7.548, -1.085), (2.912, -7.458, -1.065), (0.285, -8.718, -0.35), (0.247, -8.627, -0.331), (2.874, -7.367, -1.046), (2.835, -7.277, -1.027), (0.209, -8.537, -0.312), (0.17, -8.447, -0.292), (2.797, -7.186, -1.008), (2.759, -7.096, -0.989), (0.132, -8.356, -0.273), (0.094, -8.266, -0.254), (2.721, -7.006, -0.97), (2.683, -6.915, -0.951), (0.056, -8.175, -0.235), (0.018, -8.085, -0.216), (2.645, -6.825, -0.932), (2.606, -6.734, -0.913), (-0.02, -7.994, -0.197), (-0.059, -7.904, -0.178), (2.568, -6.644, -0.893), (2.53, -6.553, -0.874), (-0.097, -7.814, -0.159), (-0.135, -7.723, -0.14), (2.492, -6.463, -0.855), (2.454, -6.373, -0.836), (-0.173, -7.633, -0.121), (0.531, -9.426, -0.693), (3.158, -8.166, -1.409), (3.12, -8.076, -1.39), (0.493, -9.336, -0.674), (0.455, -9.245, -0.655), (3.082, -7.985, -1.37), (3.043, -7.895, -1.351), (0.417, -9.155, -0.636), (0.379, -9.064, -0.617), (3.005, -7.804, -1.332), (2.967, -7.714, -1.313), (0.34, -8.974, -0.598), (0.302, -8.883, -0.578), (2.929, -7.623, -1.294), (2.891, -7.533, -1.275), (0.264, -8.793, -0.559), (0.226, -8.703, -0.54), (2.853, -7.443, -1.256), (2.814, -7.352, -1.237), (0.188, -8.612, -0.521), (0.149, -8.522, -0.502), (2.776, -7.262, -1.218), (2.738, -7.171, -1.199), (0.111, -8.431, -0.483), (0.073, -8.341, -0.464), (2.7, -7.081, -1.179), (2.662, -6.99, -1.16), (0.035, -8.25, -0.445), (-0.003, -8.16, -0.426), (2.624, -6.9, -1.141), (2.585, -6.809, -1.122), (-0.041, -8.07, -0.406), (-0.08, -7.979, -0.387), (2.547, -6.719, -1.103), (2.509, -6.629, -1.084), (-0.118, -7.889, -0.368), (-0.156, -7.798, -0.349), (2.471, -6.538, -1.065), (2.433, -6.448, -1.046), (-0.194, -7.708, -0.33), (-0.232, -7.617, -0.311), (2.394, -6.357, -1.027), (3.099, -8.151, -1.599), (0.472, -9.411, -0.883), (0.434, -9.32, -0.864), (3.061, -8.06, -1.58), (3.022, -7.97, -1.561), (0.396, -9.23, -0.845), (0.357, -9.14, -0.826), (2.984, -7.879, -1.542), (2.946, -7.789, -1.523), (0.319, -9.049, -0.807), (0.281, -8.959, -0.788), (2.908, -7.699, -1.504), (2.87, -7.608, -1.485), (0.243, -8.868, -0.769), (0.205, -8.778, -0.75), (2.832, -7.518, -1.465), (2.793, -7.427, -1.446), (0.167, -8.687, -0.731), (0.128, -8.597, -0.712), (2.755, -7.337, -1.427), (2.717, -7.246, -1.408), (0.09, -8.506, -0.692), (0.052, -8.416, -0.673), (2.679, -7.156, -1.389), (2.641, -7.066, -1.37), (0.014, -8.326, -0.654), (-0.024, -8.235, -0.635), (2.603, -6.975, -1.351), (2.564, -6.885, -1.332), (-0.062, -8.145, -0.616), (-0.101, -8.054, -0.597), (2.526, -6.794, -1.313), (2.488, -6.704, -1.293), (-0.139, -7.964, -0.578), (-0.177, -7.873, -0.559), (2.45, -6.613, -1.274), (2.412, -6.523, -1.255), (-0.215, -7.783, -0.54), (-0.253, -7.693, -0.52), (2.373, -6.433, -1.236), (2.335, -6.342, -1.217), (-0.291, -7.602, -0.501)], [(0, 1), (2, 3), (4, 5), (6, 7), (8, 9), (10, 11), (12, 13), (14, 15), (16, 17), (18, 19), (20, 21), (22, 23), (24, 25), (26, 27), (28, 29), (30, 31), (32, 33), (34, 35), (36, 37), (38, 39), (40, 41), (42, 43), (44, 45), (46, 47), (48, 49), (50, 51), (52, 53), (54, 55), (56, 57), (58, 59), (60, 61), (62, 63), (64, 65), (66, 67), (68, 69), (70, 71), (72, 73), (74, 75), (76, 77), (78, 79), (80, 81), (82, 83), (84, 85), (86, 87), (88, 89), (90, 91), (92, 93), (94, 95), (96, 97), (98, 99), (100, 101), (102, 103), (104, 105), (106, 107), (108, 109), (110, 111), (112, 113), (114, 115), (116, 117), (118, 119), (120, 121), (122, 123), (124, 125), (126, 127), (128, 129), (130, 131), (132, 133), (134, 135), (136, 137), (138, 139), (140, 141), (142, 143), (144, 145), (146, 147), (148, 149), (150, 151), (152, 153), (154, 155), (156, 157), (158, 159), (160, 161), (162, 163), (164, 165), (166, 167), (168, 169), (170, 171), (172, 173), (174, 175), (176, 177), (178, 179), (180, 181), (182, 183), (184, 185), (186, 187), (188, 189), (190, 191), (192, 193), (194, 195), (196, 197), (198, 199), (200, 201), (202, 203), (204, 205), (206, 207), (208, 209), (210, 211), (212, 213), (214, 215), (216, 217), (218, 219), (220, 221), (222, 223), (224, 225), (226, 227), (228, 229), (230, 231), (232, 233), (234, 235), (236, 237), (238, 239), (240, 241), (242, 243), (244, 245), (246, 247), (248, 249), (250, 251)], [])
me_rotation_test1_gwl.use_remesh_preserve_volume = False
me_rotation_test1_gwl.use_remesh_preserve_attributes = False
me_rotation_test1_gwl.use_mirror_vertex_groups = False
me_rotation_test1_gwl.update()
me_rotation_test0_gwl = bpy.data.meshes.new('rotation_test0.gwl')
me_rotation_test0_gwl.from_pydata([(-3.5, -8.0, 0.5), (-0.5, -8.0, 0.5), (-0.5, -7.9, 0.5), (-3.5, -7.9, 0.5), (-3.5, -7.8, 0.5), (-0.5, -7.8, 0.5), (-0.5, -7.7, 0.5), (-3.5, -7.7, 0.5), (-3.5, -7.6, 0.5), (-0.5, -7.6, 0.5), (-0.5, -7.5, 0.5), (-3.5, -7.5, 0.5), (-3.5, -7.4, 0.5), (-0.5, -7.4, 0.5), (-0.5, -7.3, 0.5), (-3.5, -7.3, 0.5), (-3.5, -7.2, 0.5), (-0.5, -7.2, 0.5), (-0.5, -7.1, 0.5), (-3.5, -7.1, 0.5), (-3.5, -7.0, 0.5), (-0.5, -7.0, 0.5), (-0.5, -6.9, 0.5), (-3.5, -6.9, 0.5), (-3.5, -6.8, 0.5), (-0.5, -6.8, 0.5), (-0.5, -6.7, 0.5), (-3.5, -6.7, 0.5), (-3.5, -6.6, 0.5), (-0.5, -6.6, 0.5), (-0.5, -6.5, 0.5), (-3.5, -6.5, 0.5), (-3.5, -6.4, 0.5), (-0.5, -6.4, 0.5), (-0.5, -6.3, 0.5), (-3.5, -6.3, 0.5), (-3.5, -6.2, 0.5), (-0.5, -6.2, 0.5), (-0.5, -6.1, 0.5), (-3.5, -6.1, 0.5), (-3.5, -6.0, 0.5), (-0.5, -6.0, 0.5), (-0.5, -8.0, 0.3), (-3.5, -8.0, 0.3), (-3.5, -7.9, 0.3), (-0.5, -7.9, 0.3), (-0.5, -7.8, 0.3), (-3.5, -7.8, 0.3), (-3.5, -7.7, 0.3), (-0.5, -7.7, 0.3), (-0.5, -7.6, 0.3), (-3.5, -7.6, 0.3), (-3.5, -7.5, 0.3), (-0.5, -7.5, 0.3), (-0.5, -7.4, 0.3), (-3.5, -7.4, 0.3), (-3.5, -7.3, 0.3), (-0.5, -7.3, 0.3), (-0.5, -7.2, 0.3), (-3.5, -7.2, 0.3), (-3.5, -7.1, 0.3), (-0.5, -7.1, 0.3), (-0.5, -7.0, 0.3), (-3.5, -7.0, 0.3), (-3.5, -6.9, 0.3), (-0.5, -6.9, 0.3), (-0.5, -6.8, 0.3), (-3.5, -6.8, 0.3), (-3.5, -6.7, 0.3), (-0.5, -6.7, 0.3), (-0.5, -6.6, 0.3), (-3.5, -6.6, 0.3), (-3.5, -6.5, 0.3), (-0.5, -6.5, 0.3), (-0.5, -6.4, 0.3), (-3.5, -6.4, 0.3), (-3.5, -6.3, 0.3), (-0.5, -6.3, 0.3), (-0.5, -6.2, 0.3), (-3.5, -6.2, 0.3), (-3.5, -6.1, 0.3), (-0.5, -6.1, 0.3), (-0.5, -6.0, 0.3), (-3.5, -6.0, 0.3), (-3.5, -8.0, 0.1), (-0.5, -8.0, 0.1), (-0.5, -7.9, 0.1), (-3.5, -7.9, 0.1), (-3.5, -7.8, 0.1), (-0.5, -7.8, 0.1), (-0.5, -7.7, 0.1), (-3.5, -7.7, 0.1), (-3.5, -7.6, 0.1), (-0.5, -7.6, 0.1), (-0.5, -7.5, 0.1), (-3.5, -7.5, 0.1), (-3.5, -7.4, 0.1), (-0.5, -7.4, 0.1), (-0.5, -7.3, 0.1), (-3.5, -7.3, 0.1), (-3.5, -7.2, 0.1), (-0.5, -7.2, 0.1), (-0.5, -7.1, 0.1), (-3.5, -7.1, 0.1), (-3.5, -7.0, 0.1), (-0.5, -7.0, 0.1), (-0.5, -6.9, 0.1), (-3.5, -6.9, 0.1), (-3.5, -6.8, 0.1), (-0.5, -6.8, 0.1), (-0.5, -6.7, 0.1), (-3.5, -6.7, 0.1), (-3.5, -6.6, 0.1), (-0.5, -6.6, 0.1), (-0.5, -6.5, 0.1), (-3.5, -6.5, 0.1), (-3.5, -6.4, 0.1), (-0.5, -6.4, 0.1), (-0.5, -6.3, 0.1), (-3.5, -6.3, 0.1), (-3.5, -6.2, 0.1), (-0.5, -6.2, 0.1), (-0.5, -6.1, 0.1), (-3.5, -6.1, 0.1), (-3.5, -6.0, 0.1), (-0.5, -6.0, 0.1), (-0.5, -8.0, -0.1), (-3.5, -8.0, -0.1), (-3.5, -7.9, -0.1), (-0.5, -7.9, -0.1), (-0.5, -7.8, -0.1), (-3.5, -7.8, -0.1), (-3.5, -7.7, -0.1), (-0.5, -7.7, -0.1), (-0.5, -7.6, -0.1), (-3.5, -7.6, -0.1), (-3.5, -7.5, -0.1), (-0.5, -7.5, -0.1), (-0.5, -7.4, -0.1), (-3.5, -7.4, -0.1), (-3.5, -7.3, -0.1), (-0.5, -7.3, -0.1), (-0.5, -7.2, -0.1), (-3.5, -7.2, -0.1), (-3.5, -7.1, -0.1), (-0.5, -7.1, -0.1), (-0.5, -7.0, -0.1), (-3.5, -7.0, -0.1), (-3.5, -6.9, -0.1), (-0.5, -6.9, -0.1), (-0.5, -6.8, -0.1), (-3.5, -6.8, -0.1), (-3.5, -6.7, -0.1), (-0.5, -6.7, -0.1), (-0.5, -6.6, -0.1), (-3.5, -6.6, -0.1), (-3.5, -6.5, -0.1), (-0.5, -6.5, -0.1), (-0.5, -6.4, -0.1), (-3.5, -6.4, -0.1), (-3.5, -6.3, -0.1), (-0.5, -6.3, -0.1), (-0.5, -6.2, -0.1), (-3.5, -6.2, -0.1), (-3.5, -6.1, -0.1), (-0.5, -6.1, -0.1), (-0.5, -6.0, -0.1), (-3.5, -6.0, -0.1), (-3.5, -8.0, -0.3), (-0.5, -8.0, -0.3), (-0.5, -7.9, -0.3), (-3.5, -7.9, -0.3), (-3.5, -7.8, -0.3), (-0.5, -7.8, -0.3), (-0.5, -7.7, -0.3), (-3.5, -7.7, -0.3), (-3.5, -7.6, -0.3), (-0.5, -7.6, -0.3), (-0.5, -7.5, -0.3), (-3.5, -7.5, -0.3), (-3.5, -7.4, -0.3), (-0.5, -7.4, -0.3), (-0.5, -7.3, -0.3), (-3.5, -7.3, -0.3), (-3.5, -7.2, -0.3), (-0.5, -7.2, -0.3), (-0.5, -7.1, -0.3), (-3.5, -7.1, -0.3), (-3.5, -7.0, -0.3), (-0.5, -7.0, -0.3), (-0.5, -6.9, -0.3), (-3.5, -6.9, -0.3), (-3.5, -6.8, -0.3), (-0.5, -6.8, -0.3), (-0.5, -6.7, -0.3), (-3.5, -6.7, -0.3), (-3.5, -6.6, -0.3), (-0.5, -6.6, -0.3), (-0.5, -6.5, -0.3), (-3.5, -6.5, -0.3), (-3.5, -6.4, -0.3), (-0.5, -6.4, -0.3), (-0.5, -6.3, -0.3), (-3.5, -6.3, -0.3), (-3.5, -6.2, -0.3), (-0.5, -6.2, -0.3), (-0.5, -6.1, -0.3), (-3.5, -6.1, -0.3), (-3.5, -6.0, -0.3), (-0.5, -6.0, -0.3), (-0.5, -8.0, -0.5), (-3.5, -8.0, -0.5), (-3.5, -7.9, -0.5), (-0.5, -7.9, -0.5), (-0.5, -7.8, -0.5), (-3.5, -7.8, -0.5), (-3.5, -7.7, -0.5), (-0.5, -7.7, -0.5), (-0.5, -7.6, -0.5), (-3.5, -7.6, -0.5), (-3.5, -7.5, -0.5), (-0.5, -7.5, -0.5), (-0.5, -7.4, -0.5), (-3.5, -7.4, -0.5), (-3.5, -7.3, -0.5), (-0.5, -7.3, -0.5), (-0.5, -7.2, -0.5), (-3.5, -7.2, -0.5), (-3.5, -7.1, -0.5), (-0.5, -7.1, -0.5), (-0.5, -7.0, -0.5), (-3.5, -7.0, -0.5), (-3.5, -6.9, -0.5), (-0.5, -6.9, -0.5), (-0.5, -6.8, -0.5), (-3.5, -6.8, -0.5), (-3.5, -6.7, -0.5), (-0.5, -6.7, -0.5), (-0.5, -6.6, -0.5), (-3.5, -6.6, -0.5), (-3.5, -6.5, -0.5), (-0.5, -6.5, -0.5), (-0.5, -6.4, -0.5), (-3.5, -6.4, -0.5), (-3.5, -6.3, -0.5), (-0.5, -6.3, -0.5), (-0.5, -6.2, -0.5), (-3.5, -6.2, -0.5), (-3.5, -6.1, -0.5), (-0.5, -6.1, -0.5), (-0.5, -6.0, -0.5), (-3.5, -6.0, -0.5)], [(0, 1), (2, 3), (4, 5), (6, 7), (8, 9), (10, 11), (12, 13), (14, 15), (16, 17), (18, 19), (20, 21), (22, 23), (24, 25), (26, 27), (28, 29), (30, 31), (32, 33), (34, 35), (36, 37), (38, 39), (40, 41), (42, 43), (44, 45), (46, 47), (48, 49), (50, 51), (52, 53), (54, 55), (56, 57), (58, 59), (60, 61), (62, 63), (64, 65), (66, 67), (68, 69), (70, 71), (72, 73), (74, 75), (76, 77), (78, 79), (80, 81), (82, 83), (84, 85), (86, 87), (88, 89), (90, 91), (92, 93), (94, 95), (96, 97), (98, 99), (100, 101), (102, 103), (104, 105), (106, 107), (108, 109), (110, 111), (112, 113), (114, 115), (116, 117), (118, 119), (120, 121), (122, 123), (124, 125), (126, 127), (128, 129), (130, 131), (132, 133), (134, 135), (136, 137), (138, 139), (140, 141), (142, 143), (144, 145), (146, 147), (148, 149), (150, 151), (152, 153), (154, 155), (156, 157), (158, 159), (160, 161), (162, 163), (164, 165), (166, 167), (168, 169), (170, 171), (172, 173), (174, 175), (176, 177), (178, 179), (180, 181), (182, 183), (184, 185), (186, 187), (188, 189), (190, 191), (192, 193), (194, 195), (196, 197), (198, 199), (200, 201), (202, 203), (204, 205), (206, 207), (208, 209), (210, 211), (212, 213), (214, 215), (216, 217), (218, 219), (220, 221), (222, 223), (224, 225), (226, 227), (228, 229), (230, 231), (232, 233), (234, 235), (236, 237), (238, 239), (240, 241), (242, 243), (244, 245), (246, 247), (248, 249), (250, 251)], [])
me_rotation_test0_gwl.use_remesh_preserve_volume = False
me_rotation_test0_gwl.use_remesh_preserve_attributes = False
me_rotation_test0_gwl.use_mirror_vertex_groups = False
me_rotation_test0_gwl.update()
me_cube = bpy.data.meshes.new('Cube')
me_cube.from_pydata([(-1.0, -1.0, -1.0), (-1.0, 1.0, -1.0), (1.0, 1.0, -1.0), (1.0, -1.0, -1.0), (-1.0, -1.0, 1.0), (-1.0, 1.0, 1.0), (1.0, 1.0, 1.0), (1.0, -1.0, 1.0)], [], [(4, 5, 1, 0), (5, 6, 2, 1), (6, 7, 3, 2), (7, 4, 0, 3), (0, 1, 2, 3), (7, 6, 5, 4)])
me_cube.use_remesh_preserve_volume = False
me_cube.use_remesh_preserve_attributes = False
me_cube.use_mirror_vertex_groups = False
me_cube.update()

# ---- objects
ob_cube4 = bpy.data.objects.new('Cube4', me_cube_004)
ob_cube3 = bpy.data.objects.new('Cube3', me_cube_003)
ob_cube2 = bpy.data.objects.new('Cube2', me_cube_002)
ob_cube1 = bpy.data.objects.new('Cube1', me_cube_001)
ob_centro = bpy.data.objects.new('centro', None)
ob_rotation_test4_gwl = bpy.data.objects.new('rotation_test4.gwl', me_rotation_test4_gwl)
ob_rotation_test3_gwl = bpy.data.objects.new('rotation_test3.gwl', me_rotation_test3_gwl)
ob_rotation_test2_gwl = bpy.data.objects.new('rotation_test2.gwl', me_rotation_test2_gwl)
ob_rotation_test1_gwl = bpy.data.objects.new('rotation_test1.gwl', me_rotation_test1_gwl)
ob_rotation_test0_gwl = bpy.data.objects.new('rotation_test0.gwl', me_rotation_test0_gwl)
ob_empty4 = bpy.data.objects.new('Empty4', None)
ob_camera4 = bpy.data.objects.new('Camera4', cam_camera_005)
ob_empty3 = bpy.data.objects.new('Empty3', None)
ob_camera3 = bpy.data.objects.new('Camera3', cam_camera_006)
ob_empty2 = bpy.data.objects.new('Empty2', None)
ob_camera2 = bpy.data.objects.new('Camera2', cam_camera_004)
ob_empty1 = bpy.data.objects.new('Empty1', None)
ob_camera1 = bpy.data.objects.new('Camera1', cam_camera)
ob_cube0 = bpy.data.objects.new('Cube0', me_cube)

# ---- transforms, parenting, visibility, modifiers, constraints
ob_cube4.location = (6.494, -9.238, 14.87)
ob_cube4.rotation_euler = (3.553, 0.1282, 1.07)
ob_cube4.scale = (1.505, 1.005, 0.505)
ob_cube4.lineart.crease_threshold = 0.0
ob_cube3.location = (3.668, -4.718, -3.199)
ob_cube3.rotation_euler = (0.2713, -0.3267, 0.6497)
ob_cube3.scale = (1.505, 1.005, 0.505)
ob_cube3.lineart.crease_threshold = 0.0
ob_cube2.location = (-3.025, -5.677, 3.494)
ob_cube2.rotation_euler = (-0.4243, -0.07847, 0.02122)
ob_cube2.scale = (1.505, 1.005, 0.505)
ob_cube2.lineart.crease_threshold = 0.0
ob_cube1.location = (1.552, -7.915, -0.5742)
ob_cube1.rotation_euler = (0.198, 0.2409, 0.4473)
ob_cube1.scale = (1.505, 1.005, 0.505)
ob_cube1.lineart.crease_threshold = 0.0
ob_centro.location = (0.0, 0.0, 0.0)
ob_centro.empty_image_offset = (0.0, 0.0)
ob_centro.lineart.crease_threshold = 0.0
ob_rotation_test4_gwl.location = (0.0, 0.0, 0.0)
ob_rotation_test4_gwl.lineart.crease_threshold = 0.0
ob_rotation_test3_gwl.location = (0.0, 0.0, 0.0)
ob_rotation_test3_gwl.lineart.crease_threshold = 0.0
ob_rotation_test2_gwl.location = (0.0, 0.0, 0.0)
ob_rotation_test2_gwl.lineart.crease_threshold = 0.0
ob_rotation_test1_gwl.location = (0.0, 0.0, 0.0)
ob_rotation_test1_gwl.lineart.crease_threshold = 0.0
ob_rotation_test0_gwl.location = (0.0, 0.0, 0.0)
ob_rotation_test0_gwl.lineart.crease_threshold = 0.0
ob_empty4.location = (4.0, -7.0, 6.0)
ob_empty4.empty_image_offset = (0.0, 0.0)
ob_empty4.lineart.crease_threshold = 0.0
ob_camera4.location = (8.0, 9.0, 1.0)
ob_camera4.lineart.crease_threshold = 0.0
_c = ob_camera4.constraints.new('CHILD_OF'); _c.name = 'ChildOf'
_c.target = ob_empty4
_c.set_inverse_pending = False
_c = ob_camera4.constraints.new('TRACK_TO'); _c.name = 'AutoTrack'
_c.active = False
_c.target = ob_empty4
ob_empty3.location = (2.0, 3.0, 3.0)
ob_empty3.empty_image_offset = (0.0, 0.0)
ob_empty3.lineart.crease_threshold = 0.0
ob_camera3.location = (7.0, 0.0, 7.0)
ob_camera3.lineart.crease_threshold = 0.0
_c = ob_camera3.constraints.new('CHILD_OF'); _c.name = 'ChildOf'
_c.active = True
_c.target = ob_empty3
_c.set_inverse_pending = False
_c = ob_camera3.constraints.new('TRACK_TO'); _c.name = 'AutoTrack'
_c.active = False
_c.target = ob_empty3
ob_empty2.location = (6.0, 6.0, 2.0)
ob_empty2.empty_image_offset = (0.0, 0.0)
ob_empty2.lineart.crease_threshold = 0.0
ob_camera2.location = (6.0, 5.0, 4.0)
ob_camera2.lineart.crease_threshold = 0.0
_c = ob_camera2.constraints.new('CHILD_OF'); _c.name = 'ChildOf'
_c.active = True
_c.target = ob_empty2
_c.set_inverse_pending = False
_c = ob_camera2.constraints.new('TRACK_TO'); _c.name = 'AutoTrack'
_c.active = False
_c.target = ob_empty2
ob_empty1.location = (4.0, 5.0, 6.0)
ob_empty1.empty_image_offset = (0.0, 0.0)
ob_empty1.lineart.crease_threshold = 0.0
ob_camera1.location = (1.0, 2.0, 3.0)
ob_camera1.lineart.crease_threshold = 0.0
_c = ob_camera1.constraints.new('CHILD_OF'); _c.name = 'ChildOf'
_c.active = True
_c.target = ob_empty1
_c.set_inverse_pending = False
_c = ob_camera1.constraints.new('TRACK_TO'); _c.name = 'AutoTrack'
_c.active = False
_c.target = ob_empty1
ob_cube0.location = (-2.0, -7.0, 0.0)
ob_cube0.scale = (1.505, 1.005, 0.505)
ob_cube0.lineart.crease_threshold = 0.0

# ---- collection membership
col_collection_1.objects.link(ob_cube4)
col_collection_1.objects.link(ob_cube3)
col_collection_1.objects.link(ob_cube2)
col_collection_1.objects.link(ob_cube1)
col_collection_1.objects.link(ob_centro)
col_collection_1.objects.link(ob_rotation_test4_gwl)
col_collection_1.objects.link(ob_rotation_test3_gwl)
col_collection_1.objects.link(ob_rotation_test2_gwl)
col_collection_1.objects.link(ob_rotation_test1_gwl)
col_collection_1.objects.link(ob_rotation_test0_gwl)
col_collection_1.objects.link(ob_empty4)
col_collection_1.objects.link(ob_camera4)
col_collection_1.objects.link(ob_empty3)
col_collection_1.objects.link(ob_camera3)
col_collection_1.objects.link(ob_empty2)
col_collection_1.objects.link(ob_camera2)
col_collection_1.objects.link(ob_empty1)
col_collection_1.objects.link(ob_camera1)
col_collection_1.objects.link(ob_cube0)

# ---- scene / render settings (as saved in the file)
scene.camera = ob_camera4
scene.frame_start = 1; scene.frame_end = 250; scene.frame_set(1)
scene.render.engine = 'BLENDER_EEVEE_NEXT'
scene.render.image_settings.color_mode = 'RGB'
scene.render.image_settings.compression = 90
scene.render.resolution_percentage = 50
scene.render.dither_intensity = 0.0
scene.render.bake_margin = 2
scene.render.bake_bias = 0.0
scene.cycles.use_denoising = False
scene.cycles.samples = 10
scene.cycles.sampling_pattern = 'TABULATED_SOBOL'
scene.cycles.light_sampling_threshold = 0.0
scene.cycles.use_adaptive_sampling = False
scene.cycles.use_light_tree = False
scene.cycles.blur_glossy = 0.0
scene.cycles.volume_bounces = 1
scene.cycles.pixel_filter_type = 'GAUSSIAN'
scene.cycles.sample_clamp_indirect = 0.0
scene.view_settings.view_transform = 'Standard'
bpy.context.view_layer.update()

# ---- added for rendering (the .blend has no usable light): sun
light_auto_sun = bpy.data.lights.new('AutoSun', 'SUN')
light_auto_sun.energy = 3.0
light_auto_sun.angle = 0.0523599
ob_auto_sun = bpy.data.objects.new('AutoSun', light_auto_sun)
scene.collection.objects.link(ob_auto_sun)
ob_auto_sun.rotation_euler = (0.872665, 0.174533, 0.523599)
bpy.context.view_layer.update()

